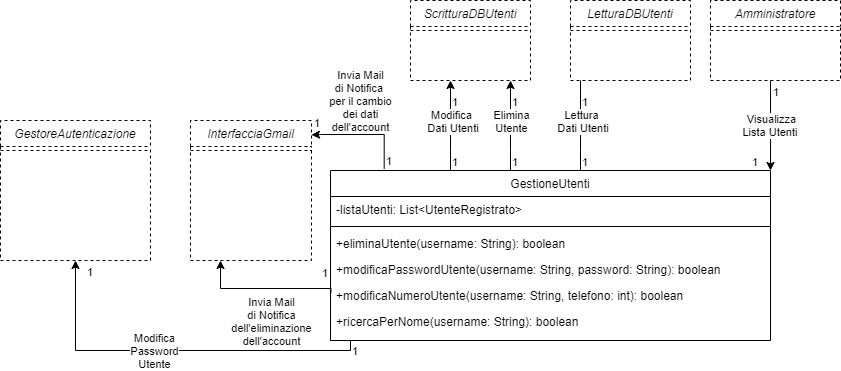

The diagram above was exported from draw.io. Its source (the exported page's mxGraphModel, read from the mxfile embedded in the PNG):
<mxGraphModel dx="1551" dy="2805" grid="1" gridSize="10" guides="1" tooltips="1" connect="1" arrows="1" fold="1" page="1" pageScale="1" pageWidth="1169" pageHeight="827" math="0" shadow="0">
  <root>
    <mxCell id="0" />
    <mxCell id="1" parent="0" />
    <mxCell id="XAG8EW1NxY2nVQ0oeTx2-1" value="GestioneUtenti" style="swimlane;fontStyle=0;align=center;verticalAlign=top;childLayout=stackLayout;horizontal=1;startSize=26;horizontalStack=0;resizeParent=1;resizeLast=0;collapsible=1;marginBottom=0;rounded=0;shadow=0;strokeWidth=1;" parent="1" vertex="1">
      <mxGeometry x="1200" y="-720" width="440" height="170" as="geometry">
        <mxRectangle x="1080" y="-1080" width="170" height="26" as="alternateBounds" />
      </mxGeometry>
    </mxCell>
    <mxCell id="XAG8EW1NxY2nVQ0oeTx2-2" value="-listaUtenti: List&lt;UtenteRegistrato&gt;" style="text;align=left;verticalAlign=top;spacingLeft=4;spacingRight=4;overflow=hidden;rotatable=0;points=[[0,0.5],[1,0.5]];portConstraint=eastwest;" parent="XAG8EW1NxY2nVQ0oeTx2-1" vertex="1">
      <mxGeometry y="26" width="440" height="26" as="geometry" />
    </mxCell>
    <mxCell id="XAG8EW1NxY2nVQ0oeTx2-3" value="" style="line;html=1;strokeWidth=1;align=left;verticalAlign=middle;spacingTop=-1;spacingLeft=3;spacingRight=3;rotatable=0;labelPosition=right;points=[];portConstraint=eastwest;" parent="XAG8EW1NxY2nVQ0oeTx2-1" vertex="1">
      <mxGeometry y="52" width="440" height="8" as="geometry" />
    </mxCell>
    <mxCell id="XAG8EW1NxY2nVQ0oeTx2-4" value="+eliminaUtente(username: String): boolean" style="text;align=left;verticalAlign=top;spacingLeft=4;spacingRight=4;overflow=hidden;rotatable=0;points=[[0,0.5],[1,0.5]];portConstraint=eastwest;" parent="XAG8EW1NxY2nVQ0oeTx2-1" vertex="1">
      <mxGeometry y="60" width="440" height="26" as="geometry" />
    </mxCell>
    <mxCell id="XAG8EW1NxY2nVQ0oeTx2-5" value="+modificaPasswordUtente(username: String, password: String): boolean" style="text;align=left;verticalAlign=top;spacingLeft=4;spacingRight=4;overflow=hidden;rotatable=0;points=[[0,0.5],[1,0.5]];portConstraint=eastwest;" parent="XAG8EW1NxY2nVQ0oeTx2-1" vertex="1">
      <mxGeometry y="86" width="440" height="26" as="geometry" />
    </mxCell>
    <mxCell id="XAG8EW1NxY2nVQ0oeTx2-6" value="+modificaNumeroUtente(username: String, telefono: int): boolean" style="text;align=left;verticalAlign=top;spacingLeft=4;spacingRight=4;overflow=hidden;rotatable=0;points=[[0,0.5],[1,0.5]];portConstraint=eastwest;" parent="XAG8EW1NxY2nVQ0oeTx2-1" vertex="1">
      <mxGeometry y="112" width="440" height="26" as="geometry" />
    </mxCell>
    <mxCell id="9U9NWw03Tqe6q0pu66w_-1" value="+ricercaPerNome(username: String): boolean" style="text;align=left;verticalAlign=top;spacingLeft=4;spacingRight=4;overflow=hidden;rotatable=0;points=[[0,0.5],[1,0.5]];portConstraint=eastwest;" vertex="1" parent="XAG8EW1NxY2nVQ0oeTx2-1">
      <mxGeometry y="138" width="440" height="26" as="geometry" />
    </mxCell>
    <mxCell id="XAG8EW1NxY2nVQ0oeTx2-7" value="ScritturaDBUtenti" style="swimlane;fontStyle=2;align=center;verticalAlign=top;childLayout=stackLayout;horizontal=1;startSize=26;horizontalStack=0;resizeParent=1;resizeLast=0;collapsible=1;marginBottom=0;rounded=0;shadow=0;strokeWidth=1;dashed=1;" parent="1" vertex="1">
      <mxGeometry x="1280" y="-890" width="120" height="80" as="geometry">
        <mxRectangle x="625" y="-1170" width="160" height="26" as="alternateBounds" />
      </mxGeometry>
    </mxCell>
    <mxCell id="XAG8EW1NxY2nVQ0oeTx2-8" value="" style="line;html=1;strokeWidth=1;align=left;verticalAlign=middle;spacingTop=-1;spacingLeft=3;spacingRight=3;rotatable=0;labelPosition=right;points=[];portConstraint=eastwest;dashed=1;" parent="XAG8EW1NxY2nVQ0oeTx2-7" vertex="1">
      <mxGeometry y="26" width="120" height="8" as="geometry" />
    </mxCell>
    <mxCell id="XAG8EW1NxY2nVQ0oeTx2-12" value="GestoreAutenticazione" style="swimlane;fontStyle=2;align=center;verticalAlign=top;childLayout=stackLayout;horizontal=1;startSize=26;horizontalStack=0;resizeParent=1;resizeLast=0;collapsible=1;marginBottom=0;rounded=0;shadow=0;strokeWidth=1;dashed=1;" parent="1" vertex="1">
      <mxGeometry x="870" y="-770" width="150" height="140" as="geometry">
        <mxRectangle x="960" y="120" width="160" height="26" as="alternateBounds" />
      </mxGeometry>
    </mxCell>
    <mxCell id="XAG8EW1NxY2nVQ0oeTx2-16" value="" style="line;html=1;strokeWidth=1;align=left;verticalAlign=middle;spacingTop=-1;spacingLeft=3;spacingRight=3;rotatable=0;labelPosition=right;points=[];portConstraint=eastwest;dashed=1;" parent="XAG8EW1NxY2nVQ0oeTx2-12" vertex="1">
      <mxGeometry y="26" width="150" height="8" as="geometry" />
    </mxCell>
    <mxCell id="XAG8EW1NxY2nVQ0oeTx2-23" value="Amministratore" style="swimlane;fontStyle=2;align=center;verticalAlign=top;childLayout=stackLayout;horizontal=1;startSize=26;horizontalStack=0;resizeParent=1;resizeLast=0;collapsible=1;marginBottom=0;rounded=0;shadow=0;strokeWidth=1;dashed=1;" parent="1" vertex="1">
      <mxGeometry x="1580" y="-890" width="130" height="80" as="geometry">
        <mxRectangle x="960" y="120" width="160" height="26" as="alternateBounds" />
      </mxGeometry>
    </mxCell>
    <mxCell id="XAG8EW1NxY2nVQ0oeTx2-27" value="" style="line;html=1;strokeWidth=1;align=left;verticalAlign=middle;spacingTop=-1;spacingLeft=3;spacingRight=3;rotatable=0;labelPosition=right;points=[];portConstraint=eastwest;dashed=1;" parent="XAG8EW1NxY2nVQ0oeTx2-23" vertex="1">
      <mxGeometry y="26" width="130" height="8" as="geometry" />
    </mxCell>
    <mxCell id="XAG8EW1NxY2nVQ0oeTx2-30" value="LetturaDBUtenti" style="swimlane;fontStyle=2;align=center;verticalAlign=top;childLayout=stackLayout;horizontal=1;startSize=26;horizontalStack=0;resizeParent=1;resizeLast=0;collapsible=1;marginBottom=0;rounded=0;shadow=0;strokeWidth=1;dashed=1;" parent="1" vertex="1">
      <mxGeometry x="1440" y="-890" width="120" height="80" as="geometry">
        <mxRectangle x="260" y="-440" width="160" height="26" as="alternateBounds" />
      </mxGeometry>
    </mxCell>
    <mxCell id="XAG8EW1NxY2nVQ0oeTx2-31" value="" style="line;html=1;strokeWidth=1;align=left;verticalAlign=middle;spacingTop=-1;spacingLeft=3;spacingRight=3;rotatable=0;labelPosition=right;points=[];portConstraint=eastwest;dashed=1;" parent="XAG8EW1NxY2nVQ0oeTx2-30" vertex="1">
      <mxGeometry y="26" width="120" height="8" as="geometry" />
    </mxCell>
    <mxCell id="XAG8EW1NxY2nVQ0oeTx2-34" value="" style="endArrow=none;html=1;endFill=0;startArrow=classic;startFill=1;rounded=0;edgeStyle=orthogonalEdgeStyle;" parent="1" edge="1">
      <mxGeometry relative="1" as="geometry">
        <mxPoint x="1320" y="-810" as="sourcePoint" />
        <mxPoint x="1320" y="-720" as="targetPoint" />
        <Array as="points">
          <mxPoint x="1320" y="-740" />
          <mxPoint x="1320" y="-740" />
        </Array>
      </mxGeometry>
    </mxCell>
    <mxCell id="XAG8EW1NxY2nVQ0oeTx2-35" value="Modifica&lt;br&gt;&amp;nbsp;Dati Utenti" style="edgeLabel;resizable=0;html=1;align=center;verticalAlign=middle;" parent="XAG8EW1NxY2nVQ0oeTx2-34" connectable="0" vertex="1">
      <mxGeometry relative="1" as="geometry">
        <mxPoint y="-5" as="offset" />
      </mxGeometry>
    </mxCell>
    <mxCell id="XAG8EW1NxY2nVQ0oeTx2-36" value="1" style="edgeLabel;resizable=0;html=1;align=left;verticalAlign=bottom;" parent="XAG8EW1NxY2nVQ0oeTx2-34" connectable="0" vertex="1">
      <mxGeometry x="-1" relative="1" as="geometry">
        <mxPoint y="30" as="offset" />
      </mxGeometry>
    </mxCell>
    <mxCell id="XAG8EW1NxY2nVQ0oeTx2-37" value="1" style="edgeLabel;resizable=0;html=1;align=right;verticalAlign=bottom;" parent="XAG8EW1NxY2nVQ0oeTx2-34" connectable="0" vertex="1">
      <mxGeometry x="1" relative="1" as="geometry">
        <mxPoint x="8" as="offset" />
      </mxGeometry>
    </mxCell>
    <mxCell id="XAG8EW1NxY2nVQ0oeTx2-38" value="" style="endArrow=none;html=1;endFill=0;startArrow=classic;startFill=1;exitX=1;exitY=0;exitDx=0;exitDy=0;" parent="1" source="XAG8EW1NxY2nVQ0oeTx2-1" edge="1">
      <mxGeometry relative="1" as="geometry">
        <mxPoint x="1360" y="-570" as="sourcePoint" />
        <mxPoint x="1640" y="-810" as="targetPoint" />
      </mxGeometry>
    </mxCell>
    <mxCell id="XAG8EW1NxY2nVQ0oeTx2-39" value="Visualizza&lt;br&gt;Lista Utenti&amp;nbsp;" style="edgeLabel;resizable=0;html=1;align=center;verticalAlign=middle;" parent="XAG8EW1NxY2nVQ0oeTx2-38" connectable="0" vertex="1">
      <mxGeometry relative="1" as="geometry">
        <mxPoint as="offset" />
      </mxGeometry>
    </mxCell>
    <mxCell id="XAG8EW1NxY2nVQ0oeTx2-40" value="1" style="edgeLabel;resizable=0;html=1;align=left;verticalAlign=bottom;" parent="XAG8EW1NxY2nVQ0oeTx2-38" connectable="0" vertex="1">
      <mxGeometry x="-1" relative="1" as="geometry">
        <mxPoint x="-20" as="offset" />
      </mxGeometry>
    </mxCell>
    <mxCell id="XAG8EW1NxY2nVQ0oeTx2-41" value="1" style="edgeLabel;resizable=0;html=1;align=right;verticalAlign=bottom;" parent="XAG8EW1NxY2nVQ0oeTx2-38" connectable="0" vertex="1">
      <mxGeometry x="1" relative="1" as="geometry">
        <mxPoint x="9" y="20" as="offset" />
      </mxGeometry>
    </mxCell>
    <mxCell id="XAG8EW1NxY2nVQ0oeTx2-42" value="" style="endArrow=classic;html=1;edgeStyle=orthogonalEdgeStyle;rounded=0;entryX=0.5;entryY=1;entryDx=0;entryDy=0;exitX=0;exitY=1;exitDx=0;exitDy=0;" parent="1" source="XAG8EW1NxY2nVQ0oeTx2-1" target="XAG8EW1NxY2nVQ0oeTx2-12" edge="1">
      <mxGeometry relative="1" as="geometry">
        <mxPoint x="1200" y="-480" as="sourcePoint" />
        <mxPoint x="1090" y="-506" as="targetPoint" />
        <Array as="points">
          <mxPoint x="1220" y="-550" />
          <mxPoint x="1220" y="-540" />
          <mxPoint x="945" y="-540" />
        </Array>
      </mxGeometry>
    </mxCell>
    <mxCell id="XAG8EW1NxY2nVQ0oeTx2-43" value="Modifica&lt;br&gt;Password&lt;br&gt;Utente" style="edgeLabel;resizable=0;html=1;align=center;verticalAlign=middle;" parent="XAG8EW1NxY2nVQ0oeTx2-42" connectable="0" vertex="1">
      <mxGeometry relative="1" as="geometry">
        <mxPoint x="-30" as="offset" />
      </mxGeometry>
    </mxCell>
    <mxCell id="XAG8EW1NxY2nVQ0oeTx2-44" value="1" style="edgeLabel;resizable=0;html=1;align=left;verticalAlign=bottom;" parent="XAG8EW1NxY2nVQ0oeTx2-42" connectable="0" vertex="1">
      <mxGeometry x="-1" relative="1" as="geometry">
        <mxPoint x="20" y="19" as="offset" />
      </mxGeometry>
    </mxCell>
    <mxCell id="XAG8EW1NxY2nVQ0oeTx2-45" value="1" style="edgeLabel;resizable=0;html=1;align=right;verticalAlign=bottom;" parent="XAG8EW1NxY2nVQ0oeTx2-42" connectable="0" vertex="1">
      <mxGeometry x="1" relative="1" as="geometry">
        <mxPoint x="18" y="20" as="offset" />
      </mxGeometry>
    </mxCell>
    <mxCell id="XAG8EW1NxY2nVQ0oeTx2-50" value="" style="endArrow=classic;html=1;exitX=0.122;exitY=-0.009;exitDx=0;exitDy=0;entryX=1;entryY=0.103;entryDx=0;entryDy=0;edgeStyle=orthogonalEdgeStyle;rounded=0;exitPerimeter=0;entryPerimeter=0;" parent="1" source="XAG8EW1NxY2nVQ0oeTx2-1" edge="1">
      <mxGeometry relative="1" as="geometry">
        <mxPoint x="1102.5" y="-890" as="sourcePoint" />
        <mxPoint x="1181" y="-755.5799999999999" as="targetPoint" />
        <Array as="points">
          <mxPoint x="1254" y="-756" />
          <mxPoint x="1191" y="-756" />
        </Array>
      </mxGeometry>
    </mxCell>
    <mxCell id="XAG8EW1NxY2nVQ0oeTx2-51" value="Invia Mail&lt;br&gt;di Notifica&amp;nbsp;&lt;br&gt;per il cambio&lt;br&gt;dei dati&lt;br&gt;dell'account" style="edgeLabel;resizable=0;html=1;align=center;verticalAlign=middle;" parent="XAG8EW1NxY2nVQ0oeTx2-50" connectable="0" vertex="1">
      <mxGeometry relative="1" as="geometry">
        <mxPoint x="-5" y="-34" as="offset" />
      </mxGeometry>
    </mxCell>
    <mxCell id="XAG8EW1NxY2nVQ0oeTx2-52" value="1" style="edgeLabel;resizable=0;html=1;align=left;verticalAlign=bottom;" parent="XAG8EW1NxY2nVQ0oeTx2-50" connectable="0" vertex="1">
      <mxGeometry x="-1" relative="1" as="geometry">
        <mxPoint as="offset" />
      </mxGeometry>
    </mxCell>
    <mxCell id="XAG8EW1NxY2nVQ0oeTx2-53" value="1" style="edgeLabel;resizable=0;html=1;align=right;verticalAlign=bottom;" parent="XAG8EW1NxY2nVQ0oeTx2-50" connectable="0" vertex="1">
      <mxGeometry x="1" relative="1" as="geometry">
        <mxPoint x="9" y="-4" as="offset" />
      </mxGeometry>
    </mxCell>
    <mxCell id="XAG8EW1NxY2nVQ0oeTx2-54" value="" style="endArrow=classic;html=1;exitX=0.001;exitY=0.4;exitDx=0;exitDy=0;edgeStyle=orthogonalEdgeStyle;rounded=0;exitPerimeter=0;" parent="1" source="XAG8EW1NxY2nVQ0oeTx2-6" edge="1">
      <mxGeometry relative="1" as="geometry">
        <mxPoint x="1152.6800000000003" y="-567.3499999999999" as="sourcePoint" />
        <mxPoint x="1090" y="-630" as="targetPoint" />
        <Array as="points">
          <mxPoint x="1200" y="-602" />
          <mxPoint x="1090" y="-602" />
        </Array>
      </mxGeometry>
    </mxCell>
    <mxCell id="XAG8EW1NxY2nVQ0oeTx2-55" value="Invia Mail&lt;br&gt;di Notifica&lt;br&gt;dell'eliminazione&lt;br&gt;dell'account" style="edgeLabel;resizable=0;html=1;align=center;verticalAlign=middle;" parent="XAG8EW1NxY2nVQ0oeTx2-54" connectable="0" vertex="1">
      <mxGeometry relative="1" as="geometry">
        <mxPoint x="7" y="32" as="offset" />
      </mxGeometry>
    </mxCell>
    <mxCell id="XAG8EW1NxY2nVQ0oeTx2-56" value="1" style="edgeLabel;resizable=0;html=1;align=left;verticalAlign=bottom;" parent="XAG8EW1NxY2nVQ0oeTx2-54" connectable="0" vertex="1">
      <mxGeometry x="-1" relative="1" as="geometry">
        <mxPoint x="-10" y="-12" as="offset" />
      </mxGeometry>
    </mxCell>
    <mxCell id="XAG8EW1NxY2nVQ0oeTx2-57" value="InterfacciaGmail" style="swimlane;fontStyle=2;align=center;verticalAlign=top;childLayout=stackLayout;horizontal=1;startSize=26;horizontalStack=0;resizeParent=1;resizeLast=0;collapsible=1;marginBottom=0;rounded=0;shadow=0;strokeWidth=1;dashed=1;" parent="1" vertex="1">
      <mxGeometry x="1060" y="-770" width="121" height="140" as="geometry">
        <mxRectangle x="960" y="120" width="160" height="26" as="alternateBounds" />
      </mxGeometry>
    </mxCell>
    <mxCell id="XAG8EW1NxY2nVQ0oeTx2-61" value="" style="line;html=1;strokeWidth=1;align=left;verticalAlign=middle;spacingTop=-1;spacingLeft=3;spacingRight=3;rotatable=0;labelPosition=right;points=[];portConstraint=eastwest;dashed=1;" parent="XAG8EW1NxY2nVQ0oeTx2-57" vertex="1">
      <mxGeometry y="26" width="121" height="8" as="geometry" />
    </mxCell>
    <mxCell id="XAG8EW1NxY2nVQ0oeTx2-69" value="" style="endArrow=none;html=1;endFill=0;startArrow=none;startFill=0;rounded=0;edgeStyle=orthogonalEdgeStyle;" parent="1" edge="1">
      <mxGeometry relative="1" as="geometry">
        <mxPoint x="1450" y="-810" as="sourcePoint" />
        <mxPoint x="1450" y="-720" as="targetPoint" />
        <Array as="points">
          <mxPoint x="1450" y="-740" />
          <mxPoint x="1450" y="-740" />
        </Array>
      </mxGeometry>
    </mxCell>
    <mxCell id="XAG8EW1NxY2nVQ0oeTx2-70" value="Lettura&lt;br&gt;&amp;nbsp;Dati Utenti" style="edgeLabel;resizable=0;html=1;align=center;verticalAlign=middle;" parent="XAG8EW1NxY2nVQ0oeTx2-69" connectable="0" vertex="1">
      <mxGeometry relative="1" as="geometry">
        <mxPoint y="-5" as="offset" />
      </mxGeometry>
    </mxCell>
    <mxCell id="XAG8EW1NxY2nVQ0oeTx2-71" value="1" style="edgeLabel;resizable=0;html=1;align=left;verticalAlign=bottom;" parent="XAG8EW1NxY2nVQ0oeTx2-69" connectable="0" vertex="1">
      <mxGeometry x="-1" relative="1" as="geometry">
        <mxPoint y="30" as="offset" />
      </mxGeometry>
    </mxCell>
    <mxCell id="XAG8EW1NxY2nVQ0oeTx2-72" value="1" style="edgeLabel;resizable=0;html=1;align=right;verticalAlign=bottom;" parent="XAG8EW1NxY2nVQ0oeTx2-69" connectable="0" vertex="1">
      <mxGeometry x="1" relative="1" as="geometry">
        <mxPoint x="8" as="offset" />
      </mxGeometry>
    </mxCell>
    <mxCell id="LIIxHW1PORH_jgtMsBjR-5" value="" style="endArrow=none;html=1;endFill=0;startArrow=classic;startFill=1;rounded=0;edgeStyle=orthogonalEdgeStyle;" parent="1" edge="1">
      <mxGeometry relative="1" as="geometry">
        <mxPoint x="1380" y="-810" as="sourcePoint" />
        <mxPoint x="1380" y="-720" as="targetPoint" />
        <Array as="points">
          <mxPoint x="1380" y="-740" />
          <mxPoint x="1380" y="-740" />
        </Array>
      </mxGeometry>
    </mxCell>
    <mxCell id="LIIxHW1PORH_jgtMsBjR-6" value="Elimina&lt;br&gt;Utente" style="edgeLabel;resizable=0;html=1;align=center;verticalAlign=middle;" parent="LIIxHW1PORH_jgtMsBjR-5" connectable="0" vertex="1">
      <mxGeometry relative="1" as="geometry">
        <mxPoint y="-5" as="offset" />
      </mxGeometry>
    </mxCell>
    <mxCell id="LIIxHW1PORH_jgtMsBjR-7" value="1" style="edgeLabel;resizable=0;html=1;align=left;verticalAlign=bottom;" parent="LIIxHW1PORH_jgtMsBjR-5" connectable="0" vertex="1">
      <mxGeometry x="-1" relative="1" as="geometry">
        <mxPoint y="30" as="offset" />
      </mxGeometry>
    </mxCell>
    <mxCell id="LIIxHW1PORH_jgtMsBjR-8" value="1" style="edgeLabel;resizable=0;html=1;align=right;verticalAlign=bottom;" parent="LIIxHW1PORH_jgtMsBjR-5" connectable="0" vertex="1">
      <mxGeometry x="1" relative="1" as="geometry">
        <mxPoint x="8" as="offset" />
      </mxGeometry>
    </mxCell>
  </root>
</mxGraphModel>